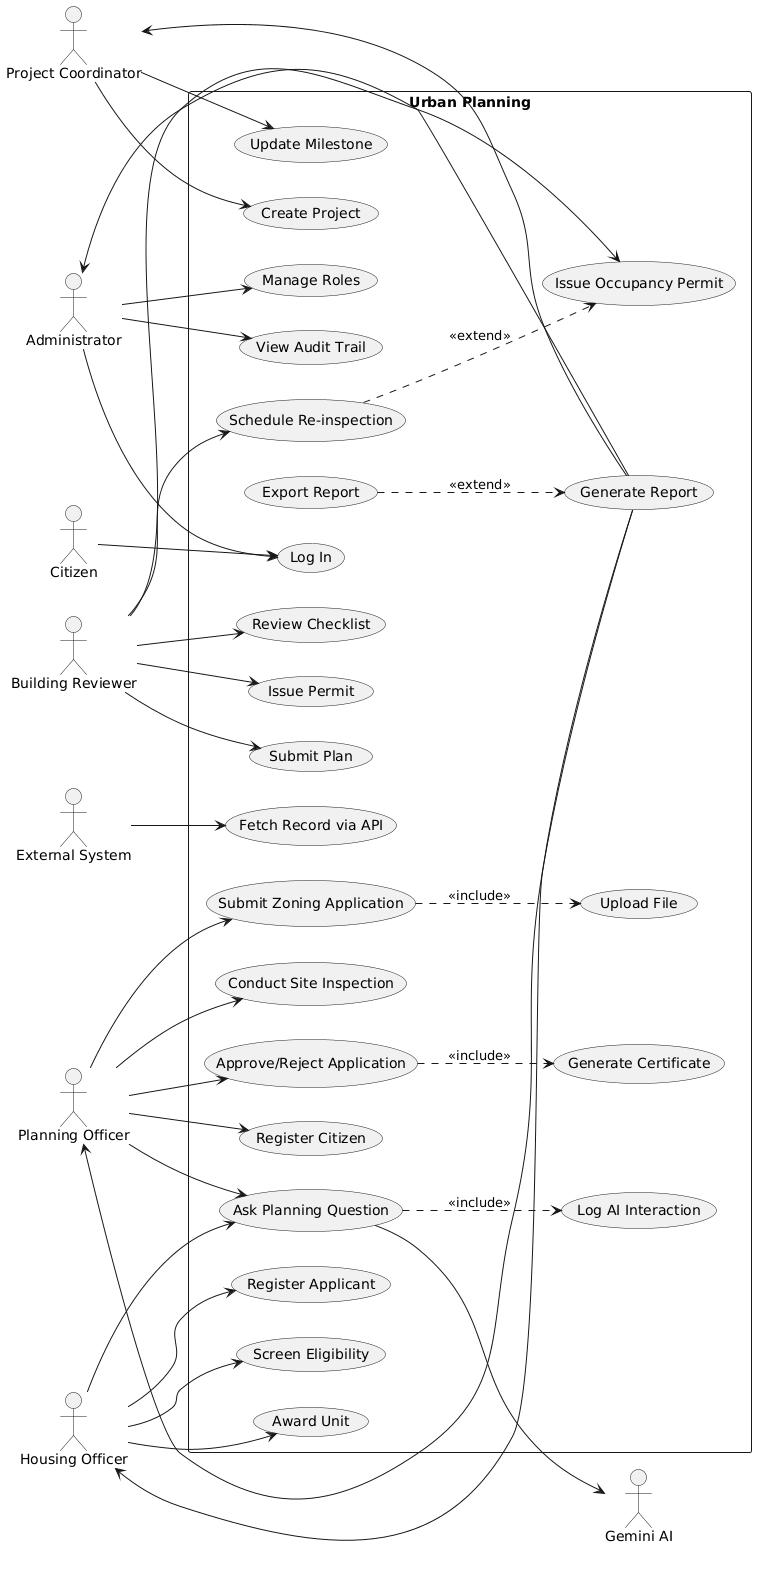

The diagram above was rendered by PlantUML. Its source (embedded in the PNG):
@startuml
left to right direction
actor Administrator as ADM
actor "Planning Officer" as PO
actor "Housing Officer" as HO
actor "Project Coordinator" as PC
actor "Building Reviewer" as BR
actor Citizen as CIT
actor "External System" as EXT
actor "Gemini AI" as AI

rectangle "Urban Planning" {
  usecase "Log In" as UC1
  usecase "Manage Roles" as UC2
  usecase "Register Citizen" as UC3
  usecase "Submit Zoning Application" as UC4
  usecase "Upload File" as UC5
  usecase "Conduct Site Inspection" as UC6
  usecase "Approve/Reject Application" as UC7
  usecase "Generate Certificate" as UC8
  usecase "Submit Plan" as UC9
  usecase "Review Checklist" as UC10
  usecase "Issue Permit" as UC11
  usecase "Register Applicant" as UC12
  usecase "Screen Eligibility" as UC13
  usecase "Award Unit" as UC14
  usecase "Issue Occupancy Permit" as UC15
  usecase "Schedule Re-inspection" as UC16
  usecase "Create Project" as UC17
  usecase "Update Milestone" as UC18
  usecase "Generate Report" as UC19
  usecase "Export Report" as UC20
  usecase "Ask Planning Question" as UC21
  usecase "Log AI Interaction" as UC22
  usecase "View Audit Trail" as UC23
  usecase "Fetch Record via API" as UC24

  UC4 ..> UC5 : <<include>>
  UC7 ..> UC8 : <<include>>
  UC20 ..> UC19 : <<extend>>
  UC16 ..> UC15 : <<extend>>
  UC21 ..> UC22 : <<include>>
}

ADM --> UC1
ADM --> UC2
ADM --> UC23
PO --> UC3
PO --> UC4
PO --> UC6
PO --> UC7
BR --> UC9
BR --> UC10
BR --> UC11
BR --> UC15
BR --> UC16
HO --> UC12
HO --> UC13
HO --> UC14
PC --> UC17
PC --> UC18
CIT --> UC1
EXT --> UC24
PO --> UC21
HO --> UC21
UC21 --> AI
UC19 --> ADM
UC19 --> PO
UC19 --> HO
UC19 --> PC
@enduml